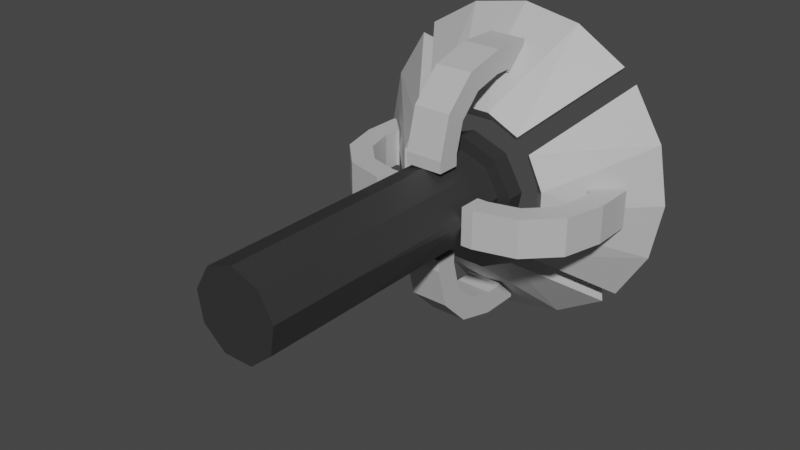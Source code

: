# Source: Weapon-Healing-Barrel.blend  (saved by Blender 2.81.16; exported with 4.5.12 LTS)
import bpy
from mathutils import Matrix  # noqa: F401  (used for matrix-valued properties, if any)

bpy.ops.wm.read_factory_settings(use_empty=True)
scene = bpy.context.scene
scene.name = 'Scene'

# ---- collections
col_collection = bpy.data.collections.new('Collection'); scene.collection.children.link(col_collection)

# ---- materials (node trees are filled in below, after node groups)
mat_material = bpy.data.materials.new('Material')
mat_material.use_transparent_shadow = False
mat_material_001 = bpy.data.materials.new('Material.001')
mat_material_001.use_transparent_shadow = False

# ---- material node trees
mat_material.use_nodes = True; mat_material.node_tree.nodes.clear()
_N = mat_material.node_tree.nodes; _L = mat_material.node_tree.links
n0 = _N.new('ShaderNodeOutputMaterial'); n0.name = 'Material Output'; n0.location = (300, 300)
n1 = _N.new('ShaderNodeBsdfPrincipled'); n1.name = 'Principled BSDF'; n1.location = (10, 300)
n1.distribution = 'GGX'
n1.subsurface_method = 'BURLEY'
n1.inputs[0].default_value = (0.0331, 0.0331, 0.0331, 1.0)
n1.inputs[3].default_value = 1.45
n1.inputs[27].default_value = (0.0, 0.0, 0.0, 1.0)
n1.inputs[28].default_value = 1.0
_L.new(n1.outputs[0], n0.inputs[0])
n0.is_active_output = True
mat_material_001.use_nodes = True; mat_material_001.node_tree.nodes.clear()
_N = mat_material_001.node_tree.nodes; _L = mat_material_001.node_tree.links
n0 = _N.new('ShaderNodeOutputMaterial'); n0.name = 'Material Output'; n0.location = (300, 300)
n1 = _N.new('ShaderNodeBsdfPrincipled'); n1.name = 'Principled BSDF'; n1.location = (10, 300)
n1.distribution = 'GGX'
n1.subsurface_method = 'BURLEY'
n1.inputs[0].default_value = (0.5382, 0.5382, 0.5382, 1.0)
n1.inputs[3].default_value = 1.45
n1.inputs[27].default_value = (0.0, 0.0, 0.0, 1.0)
n1.inputs[28].default_value = 1.0
_L.new(n1.outputs[0], n0.inputs[0])
n0.is_active_output = True

# ---- world
world_world = bpy.data.worlds.new('World'); scene.world = world_world
world_world.use_nodes = True; world_world.node_tree.nodes.clear()
_N = world_world.node_tree.nodes; _L = world_world.node_tree.links
n0 = _N.new('ShaderNodeOutputWorld'); n0.name = 'World Output'; n0.location = (300, 300)
n1 = _N.new('ShaderNodeBackground'); n1.name = 'Background'; n1.location = (10, 300)
n1.inputs[0].default_value = (0.05088, 0.05088, 0.05088, 1.0)
_L.new(n1.outputs[0], n0.inputs[0])
n0.is_active_output = True
world_world.color = (0.05088, 0.05088, 0.05088)
world_world.use_sun_shadow = False
world_world.sun_shadow_jitter_overblur = 0.0

# ---- meshes
me_weapon_healing_barrel = bpy.data.meshes.new('Weapon-Healing-Barrel')
me_weapon_healing_barrel.from_pydata([(1.163, -4.371e-08, 3.458), (1.407, -4.371e-08, 3.702), (1.163, 0.2, 3.458), (1.407, 0.2, 3.702), (0.4559, -4.371e-08, 2.659), (0.4559, -4.371e-08, 2.415), (0.4559, -0.2, 2.659), (0.4559, -0.2, 2.415), (1.197, 0.2, 3.458), (1.441, 0.2, 3.278), (1.197, 0.2, 3.278), (1.326, 0.2, 2.847), (1.114, 0.2, 2.969), (1.01, 0.2, 2.531), (0.8876, 0.2, 2.742), (0.5779, 0.2, 2.415), (0.5779, 0.2, 2.659), (0.4559, 0.2, 2.659), (0.4559, 0.2, 2.415), (1.441, 0.2, 3.702), (1.407, -0.2, 3.702), (1.441, -0.2, 3.702), (1.441, -0.2, 3.278), (1.326, -0.2, 2.847), (1.01, -0.2, 2.531), (0.5779, -0.2, 2.415), (0.5779, -0.2, 2.659), (0.8876, -0.2, 2.742), (1.114, -0.2, 2.969), (1.197, -0.2, 3.278), (1.197, -0.2, 3.458), (1.163, -0.2, 3.458), (0.0, -1.163, 3.458), (0.0, -1.407, 3.702), (0.2, -1.163, 3.458), (0.2, -1.407, 3.702), (0.0, -0.4559, 2.659), (0.0, -0.4559, 2.415), (-0.2, -0.4559, 2.659), (-0.2, -0.4559, 2.415), (0.2, -1.197, 3.458), (0.2, -1.441, 3.278), (0.2, -1.197, 3.278), (0.2, -1.326, 2.847), (0.2, -1.114, 2.969), (0.2, -1.01, 2.531), (0.2, -0.8876, 2.742), (0.2, -0.5779, 2.415), (0.2, -0.5779, 2.659), (0.2, -0.4559, 2.659), (0.2, -0.4559, 2.415), (0.2, -1.441, 3.702), (-0.2, -1.407, 3.702), (-0.2, -1.441, 3.702), (-0.2, -1.441, 3.278), (-0.2, -1.326, 2.847), (-0.2, -1.01, 2.531), (-0.2, -0.5779, 2.415), (-0.2, -0.5779, 2.659), (-0.2, -0.8876, 2.742), (-0.2, -1.114, 2.969), (-0.2, -1.197, 3.278), (-0.2, -1.197, 3.458), (-0.2, -1.163, 3.458), (-1.163, -4.371e-08, 3.458), (-1.407, -4.371e-08, 3.702), (-1.163, -0.2, 3.458), (-1.407, -0.2, 3.702), (-0.4559, -4.371e-08, 2.659), (-0.4559, -4.371e-08, 2.415), (-0.4559, 0.2, 2.659), (-0.4559, 0.2, 2.415), (-1.197, -0.2, 3.458), (-1.441, -0.2, 3.278), (-1.197, -0.2, 3.278), (-1.326, -0.2, 2.847), (-1.114, -0.2, 2.969), (-1.01, -0.2, 2.531), (-0.8876, -0.2, 2.742), (-0.5779, -0.2, 2.415), (-0.5779, -0.2, 2.659), (-0.4559, -0.2, 2.659), (-0.4559, -0.2, 2.415), (-1.441, -0.2, 3.702), (-1.407, 0.2, 3.702), (-1.441, 0.2, 3.702), (-1.441, 0.2, 3.278), (-1.326, 0.2, 2.847), (-1.01, 0.2, 2.531), (-0.5779, 0.2, 2.415), (-0.5779, 0.2, 2.659), (-0.8876, 0.2, 2.742), (-1.114, 0.2, 2.969), (-1.197, 0.2, 3.278), (-1.197, 0.2, 3.458), (-1.163, 0.2, 3.458), (0.0, 0.4559, 2.659), (0.0, 0.4559, 2.415), (0.2, 0.4559, 2.659), (0.2, 0.4559, 2.415), (0.0, 1.163, 3.458), (0.0, 1.407, 3.702), (-0.2, 1.163, 3.458), (-0.2, 1.407, 3.702), (-0.2, 1.197, 3.458), (-0.2, 1.441, 3.278), (-0.2, 1.197, 3.278), (-0.2, 1.326, 2.847), (-0.2, 1.114, 2.969), (-0.2, 1.01, 2.531), (-0.2, 0.8876, 2.742), (-0.2, 0.5779, 2.415), (-0.2, 0.5779, 2.659), (-0.2, 0.4559, 2.659), (-0.2, 0.4559, 2.415), (-0.2, 1.441, 3.702), (0.2, 1.407, 3.702), (0.2, 1.441, 3.702), (0.2, 1.441, 3.278), (0.2, 1.326, 2.847), (0.2, 1.01, 2.531), (0.2, 0.5779, 2.415), (0.2, 0.5779, 2.659), (0.2, 0.8876, 2.742), (0.2, 1.114, 2.969), (0.2, 1.197, 3.278), (0.2, 1.197, 3.458), (0.2, 1.163, 3.458), (-0.4327, 0.5742, 3.298), (-0.6761, 0.8175, 3.639), (-0.5336, 0.675, 3.156), (-0.7834, 0.9249, 3.508), (-1.035, 1.177, 4.146), (-1.136, 1.277, 4.005), (1.136, 1.277, 4.005), (1.035, 1.177, 4.146), (0.7834, 0.9249, 3.508), (0.6761, 0.8175, 3.639), (0.5336, 0.675, 3.156), (0.4327, 0.5742, 3.298), (-0.6075, 1.597, 4.005), (-0.3734, 1.522, 4.146), (0.0, 1.709, 4.005), (0.3734, 1.522, 4.146), (0.6075, 1.597, 4.005), (-0.1903, 0.8391, 3.156), (0.1903, 0.8391, 3.156), (-0.1536, 0.7024, 3.298), (0.1536, 0.7024, 3.298), (0.4596, 0.3857, 3.0), (0.6, -4.371e-08, 3.0), (0.4559, -4.371e-08, 3.0), (0.4596, -0.3857, 3.0), (0.3492, -0.293, 3.0), (0.1042, -0.5909, 3.0), (0.07917, -0.449, 3.0), (-0.228, -0.3948, 3.0), (-0.3, -0.5196, 3.0), (-0.4284, -0.1559, 3.0), (-0.5638, -0.2052, 3.0), (-0.4284, 0.1559, 3.0), (-0.5638, 0.2052, 3.0), (-0.3, 0.5196, 3.0), (-0.228, 0.3948, 3.0), (0.1042, 0.5909, 3.0), (0.07917, 0.449, 3.0), (0.3492, 0.293, 3.0), (0.4596, -0.3857, 3.2), (0.6, -4.371e-08, 3.2), (0.4596, 0.3857, 3.2), (0.1042, 0.5909, 3.2), (-0.3, 0.5196, 3.2), (-0.5638, 0.2052, 3.2), (-0.5638, -0.2052, 3.2), (-0.3, -0.5196, 3.2), (0.1042, -0.5909, 3.2), (0.3492, -0.293, 1.0), (0.4559, -4.371e-08, 1.0), (-0.228, -0.3948, 1.0), (0.07917, -0.449, 1.0), (0.07917, 0.449, 1.0), (-0.228, 0.3948, 1.0), (-0.4284, -0.1559, 1.0), (-0.4284, 0.1559, 1.0), (0.3492, 0.293, 1.0), (1.277, -1.136, 4.005), (1.177, -1.035, 4.146), (0.9249, -0.7834, 3.508), (0.8175, -0.6761, 3.639), (0.675, -0.5336, 3.156), (0.5742, -0.4327, 3.298), (0.5742, 0.4327, 3.298), (0.8175, 0.6761, 3.639), (0.675, 0.5336, 3.156), (0.9249, 0.7834, 3.508), (1.177, 1.035, 4.146), (1.277, 1.136, 4.005), (1.597, -0.6075, 4.005), (1.522, -0.3734, 4.146), (1.709, -4.371e-08, 4.005), (1.522, 0.3734, 4.146), (1.597, 0.6075, 4.005), (0.8391, -0.1903, 3.156), (0.7024, -0.1536, 3.298), (0.8391, 0.1903, 3.156), (0.7024, 0.1536, 3.298), (-0.675, 0.5336, 3.156), (-0.5742, 0.4327, 3.298), (-0.8391, 0.1903, 3.156), (-0.7024, 0.1536, 3.298), (-0.8391, -0.1903, 3.156), (-0.7024, -0.1536, 3.298), (-0.5742, -0.4327, 3.298), (-0.675, -0.5336, 3.156), (-1.522, 0.3734, 4.146), (-0.8175, 0.6761, 3.639), (-1.177, 1.035, 4.146), (-1.522, -0.3734, 4.146), (-1.177, -1.035, 4.146), (-0.8175, -0.6761, 3.639), (-1.597, -0.6075, 4.005), (-1.709, -4.371e-08, 4.005), (-0.9249, 0.7834, 3.508), (-1.277, 1.136, 4.005), (-1.597, 0.6075, 4.005), (-0.9249, -0.7834, 3.508), (-1.277, -1.136, 4.005), (0.5336, -0.675, 3.156), (0.1903, -0.8391, 3.156), (0.4327, -0.5742, 3.298), (0.1536, -0.7024, 3.298), (-0.1903, -0.8391, 3.156), (-0.1536, -0.7024, 3.298), (-0.4327, -0.5742, 3.298), (-0.5336, -0.675, 3.156), (0.6761, -0.8175, 3.639), (1.035, -1.177, 4.146), (0.3734, -1.522, 4.146), (-0.3734, -1.522, 4.146), (-0.6761, -0.8175, 3.639), (-1.035, -1.177, 4.146), (0.0, -1.709, 4.005), (-0.6075, -1.597, 4.005), (0.7834, -0.9249, 3.508), (1.136, -1.277, 4.005), (0.6075, -1.597, 4.005), (-1.136, -1.277, 4.005), (-0.7834, -0.9249, 3.508), (0.3492, -0.293, 1.0), (0.4559, -4.371e-08, 1.0), (-0.228, -0.3948, 1.0), (0.07917, -0.449, 1.0), (0.07917, 0.449, 1.0), (-0.228, 0.3948, 1.0), (-0.4284, -0.1559, 1.0), (-0.4284, 0.1559, 1.0), (0.3492, 0.293, 1.0), (0.3492, -0.293, 0.0), (0.4559, -4.371e-08, 0.0), (-0.228, -0.3948, 0.0), (0.07917, -0.449, 0.0), (0.07917, 0.449, 0.0), (-0.228, 0.3948, 0.0), (-0.4284, -0.1559, 0.0), (-0.4284, 0.1559, 0.0), (0.3492, 0.293, 0.0)], [], [(0, 1, 2), (2, 1, 3), (4, 5, 6), (6, 5, 7), (2, 3, 8), (8, 3, 9), (8, 9, 10), (10, 9, 11), (10, 11, 12), (12, 11, 13), (12, 13, 14), (14, 13, 15), (14, 15, 16), (16, 15, 17), (17, 15, 18), (3, 19, 9), (20, 21, 1), (1, 21, 19), (1, 19, 3), (21, 22, 19), (19, 22, 9), (22, 23, 9), (9, 23, 11), (11, 23, 24), (11, 24, 13), (13, 24, 15), (15, 24, 25), (18, 15, 5), (5, 15, 25), (5, 25, 7), (5, 4, 18), (18, 4, 17), (17, 4, 16), (16, 4, 26), (26, 4, 6), (16, 26, 14), (14, 26, 27), (14, 27, 28), (14, 28, 12), (12, 28, 29), (12, 29, 10), (29, 30, 10), (10, 30, 8), (2, 8, 0), (0, 8, 30), (0, 30, 31), (1, 0, 20), (20, 0, 31), (31, 30, 20), (20, 30, 22), (20, 22, 21), (30, 29, 22), (22, 29, 23), (23, 29, 28), (23, 28, 24), (24, 28, 27), (24, 27, 25), (25, 27, 26), (25, 26, 7), (7, 26, 6), (32, 33, 34), (34, 33, 35), (36, 37, 38), (38, 37, 39), (34, 35, 40), (40, 35, 41), (40, 41, 42), (42, 41, 43), (42, 43, 44), (44, 43, 45), (44, 45, 46), (46, 45, 47), (46, 47, 48), (48, 47, 49), (49, 47, 50), (35, 51, 41), (52, 53, 33), (33, 53, 51), (33, 51, 35), (53, 54, 51), (51, 54, 41), (54, 55, 41), (41, 55, 43), (43, 55, 56), (43, 56, 45), (45, 56, 47), (47, 56, 57), (50, 47, 37), (37, 47, 57), (37, 57, 39), (37, 36, 50), (50, 36, 49), (49, 36, 48), (48, 36, 58), (58, 36, 38), (48, 58, 46), (46, 58, 59), (46, 59, 60), (46, 60, 44), (44, 60, 61), (44, 61, 42), (61, 62, 42), (42, 62, 40), (34, 40, 32), (32, 40, 62), (32, 62, 63), (33, 32, 52), (52, 32, 63), (63, 62, 52), (52, 62, 54), (52, 54, 53), (62, 61, 54), (54, 61, 55), (55, 61, 60), (55, 60, 56), (56, 60, 59), (56, 59, 57), (57, 59, 58), (57, 58, 39), (39, 58, 38), (64, 65, 66), (66, 65, 67), (68, 69, 70), (70, 69, 71), (66, 67, 72), (72, 67, 73), (72, 73, 74), (74, 73, 75), (74, 75, 76), (76, 75, 77), (76, 77, 78), (78, 77, 79), (78, 79, 80), (80, 79, 81), (81, 79, 82), (67, 83, 73), (84, 85, 65), (65, 85, 83), (65, 83, 67), (85, 86, 83), (83, 86, 73), (86, 87, 73), (73, 87, 75), (75, 87, 88), (75, 88, 77), (77, 88, 79), (79, 88, 89), (82, 79, 69), (69, 79, 89), (69, 89, 71), (69, 68, 82), (82, 68, 81), (81, 68, 80), (80, 68, 90), (90, 68, 70), (80, 90, 78), (78, 90, 91), (78, 91, 92), (78, 92, 76), (76, 92, 93), (76, 93, 74), (93, 94, 74), (74, 94, 72), (66, 72, 64), (64, 72, 94), (64, 94, 95), (65, 64, 84), (84, 64, 95), (95, 94, 84), (84, 94, 86), (84, 86, 85), (94, 93, 86), (86, 93, 87), (87, 93, 92), (87, 92, 88), (88, 92, 91), (88, 91, 89), (89, 91, 90), (89, 90, 71), (71, 90, 70), (96, 97, 98), (98, 97, 99), (100, 101, 102), (102, 101, 103), (102, 103, 104), (104, 103, 105), (104, 105, 106), (106, 105, 107), (106, 107, 108), (108, 107, 109), (108, 109, 110), (110, 109, 111), (110, 111, 112), (112, 111, 113), (113, 111, 114), (103, 115, 105), (116, 117, 101), (101, 117, 115), (101, 115, 103), (117, 118, 115), (115, 118, 105), (118, 119, 105), (105, 119, 107), (107, 119, 120), (107, 120, 109), (109, 120, 111), (111, 120, 121), (114, 111, 97), (97, 111, 121), (97, 121, 99), (97, 96, 114), (114, 96, 113), (113, 96, 112), (112, 96, 122), (122, 96, 98), (112, 122, 110), (110, 122, 123), (110, 123, 124), (110, 124, 108), (108, 124, 125), (108, 125, 106), (125, 126, 106), (106, 126, 104), (102, 104, 100), (100, 104, 126), (100, 126, 127), (101, 100, 116), (116, 100, 127), (127, 126, 116), (116, 126, 118), (116, 118, 117), (126, 125, 118), (118, 125, 119), (119, 125, 124), (119, 124, 120), (120, 124, 123), (120, 123, 121), (121, 123, 122), (121, 122, 99), (99, 122, 98), (128, 129, 130), (130, 129, 131), (131, 129, 132), (131, 132, 133), (134, 135, 136), (136, 135, 137), (136, 137, 138), (138, 137, 139), (133, 132, 140), (140, 132, 141), (140, 141, 142), (142, 141, 143), (142, 143, 144), (144, 143, 135), (144, 135, 134), (100, 145, 101), (101, 145, 140), (101, 140, 142), (145, 100, 146), (146, 100, 101), (146, 101, 142), (131, 133, 130), (130, 133, 140), (130, 140, 145), (142, 144, 146), (146, 144, 138), (138, 144, 134), (138, 134, 136), (129, 128, 132), (132, 128, 141), (141, 128, 147), (141, 147, 148), (141, 148, 143), (143, 148, 139), (143, 139, 137), (137, 135, 143), (130, 145, 128), (128, 145, 147), (147, 145, 146), (147, 146, 148), (148, 146, 139), (139, 146, 138), (149, 150, 151), (151, 150, 152), (151, 152, 153), (153, 152, 154), (153, 154, 155), (155, 154, 156), (156, 154, 157), (156, 157, 158), (158, 157, 159), (158, 159, 160), (160, 159, 161), (160, 161, 162), (160, 162, 163), (163, 162, 164), (163, 164, 165), (165, 164, 166), (166, 164, 149), (166, 149, 151), (167, 150, 168), (168, 150, 149), (168, 149, 169), (169, 149, 164), (169, 164, 170), (170, 164, 162), (170, 162, 171), (171, 162, 161), (171, 161, 172), (172, 161, 159), (172, 159, 173), (173, 159, 157), (173, 157, 174), (174, 157, 154), (174, 154, 175), (175, 154, 152), (175, 152, 167), (167, 152, 150), (168, 169, 167), (167, 169, 175), (175, 169, 170), (175, 170, 174), (174, 170, 171), (174, 171, 173), (173, 171, 172), (4, 153, 5), (5, 153, 176), (5, 176, 177), (5, 166, 4), (4, 166, 151), (4, 151, 153), (36, 156, 37), (37, 156, 178), (37, 178, 179), (156, 36, 155), (155, 36, 37), (155, 37, 179), (96, 165, 97), (97, 165, 180), (97, 180, 181), (165, 96, 163), (163, 96, 97), (163, 97, 181), (153, 155, 176), (176, 155, 179), (156, 158, 178), (178, 158, 182), (182, 158, 69), (182, 69, 183), (158, 160, 69), (69, 160, 183), (160, 163, 183), (183, 163, 181), (165, 166, 180), (180, 166, 184), (184, 166, 5), (184, 5, 177), (180, 184, 256, 252), (182, 183, 255, 254), (184, 177, 249, 256), (178, 182, 254, 250), (181, 180, 252, 253), (177, 176, 248, 249), (183, 181, 253, 255), (185, 186, 187), (187, 186, 188), (187, 188, 189), (189, 188, 190), (191, 192, 193), (193, 192, 194), (194, 192, 195), (194, 195, 196), (185, 197, 186), (186, 197, 198), (198, 197, 199), (198, 199, 200), (200, 199, 201), (200, 201, 195), (195, 201, 196), (189, 190, 202), (202, 190, 203), (202, 203, 204), (204, 203, 205), (204, 205, 191), (191, 193, 204), (203, 190, 198), (198, 190, 188), (198, 188, 186), (198, 200, 203), (203, 200, 205), (205, 200, 191), (191, 200, 195), (191, 195, 192), (0, 204, 1), (1, 204, 201), (1, 201, 199), (204, 0, 202), (202, 0, 1), (202, 1, 199), (187, 189, 185), (185, 189, 197), (197, 189, 202), (197, 202, 199), (204, 193, 201), (201, 193, 194), (201, 194, 196), (206, 207, 208), (208, 207, 209), (208, 209, 210), (210, 209, 211), (210, 211, 212), (212, 213, 210), (209, 207, 214), (214, 207, 215), (214, 215, 216), (214, 217, 209), (209, 217, 211), (211, 217, 212), (212, 217, 218), (212, 218, 219), (64, 210, 65), (65, 210, 220), (65, 220, 221), (210, 64, 208), (208, 64, 65), (208, 65, 221), (222, 206, 223), (223, 206, 224), (224, 206, 208), (224, 208, 221), (210, 213, 220), (220, 213, 225), (220, 225, 226), (223, 224, 216), (216, 224, 214), (214, 224, 221), (214, 221, 217), (217, 221, 220), (217, 220, 218), (218, 220, 226), (212, 219, 213), (213, 219, 225), (225, 219, 218), (225, 218, 226), (223, 216, 222), (222, 216, 215), (222, 215, 206), (206, 215, 207), (227, 228, 229), (229, 228, 230), (230, 228, 231), (230, 231, 232), (232, 231, 233), (233, 231, 234), (235, 229, 236), (236, 229, 237), (237, 229, 230), (237, 230, 232), (237, 232, 238), (238, 232, 233), (238, 233, 239), (239, 240, 238), (32, 33, 241), (241, 32, 228), (228, 32, 231), (231, 32, 241), (231, 241, 242), (243, 244, 227), (227, 244, 245), (227, 245, 228), (228, 245, 241), (231, 242, 234), (234, 242, 246), (234, 246, 247), (244, 236, 245), (245, 236, 237), (245, 237, 241), (241, 237, 238), (241, 238, 242), (242, 238, 240), (242, 240, 246), (246, 240, 247), (247, 240, 239), (247, 239, 234), (234, 239, 233), (229, 235, 227), (227, 235, 243), (243, 235, 236), (243, 236, 244), (256, 249, 258, 265), (251, 250, 259, 260), (250, 254, 263, 259), (252, 256, 265, 261), (249, 248, 257, 258), (248, 251, 260, 257), (255, 253, 262, 264), (179, 178, 250, 251), (176, 179, 251, 248), (258, 257, 265), (265, 257, 260), (265, 260, 261), (261, 260, 259), (261, 259, 262), (262, 259, 263), (262, 263, 264), (254, 255, 264, 263), (253, 252, 261, 262)])
me_weapon_healing_barrel.polygons.foreach_set('material_index', [1, 1, 1, 1, 1, 1, 1, 1, 1, 1, 1, 1, 1, 1, 1, 1, 1, 1, 1, 1, 1, 1, 1, 1, 1, 1, 1, 1, 1, 1, 1, 1, 1, 1, 1, 1, 1, 1, 1, 1, 1, 1, 1, 1, 1, 1, 1, 1, 1, 1, 1, 1, 1, 1, 1, 1, 1, 1, 1, 1, 1, 1, 1, 1, 1, 1, 1, 1, 1, 1, 1, 1, 1, 1, 1, 1, 1, 1, 1, 1, 1, 1, 1, 1, 1, 1, 1, 1, 1, 1, 1, 1, 1, 1, 1, 1, 1, 1, 1, 1, 1, 1, 1, 1, 1, 1, 1, 1, 1, 1, 1, 1, 1, 1, 1, 1, 1, 1, 1, 1, 1, 1, 1, 1, 1, 1, 1, 1, 1, 1, 1, 1, 1, 1, 1, 1, 1, 1, 1, 1, 1, 1, 1, 1, 1, 1, 1, 1, 1, 1, 1, 1, 1, 1, 1, 1, 1, 1, 1, 1, 1, 1, 1, 1, 1, 1, 1, 1, 1, 1, 1, 1, 1, 1, 1, 1, 1, 1, 1, 1, 1, 1, 1, 1, 1, 1, 1, 1, 1, 1, 1, 1, 1, 1, 1, 1, 1, 1, 1, 1, 1, 1, 1, 1, 1, 1, 1, 1, 1, 1, 1, 1, 1, 1, 1, 1, 1, 1, 1, 1, 1, 1, 1, 1, 1, 1, 1, 1, 1, 1, 1, 1, 1, 1, 1, 1, 1, 1, 1, 1, 1, 1, 1, 1, 1, 1, 1, 1, 1, 1, 1, 1, 1, 1, 1, 1, 1, 1, 1, 1, 1, 1, 1, 1, 1, 1, 1, 1, 1, 1, 1, 1, 1, 1, 1, 1, 1, 1, 1, 1, 1, 1, 0, 0, 0, 0, 0, 0, 0, 0, 0, 0, 0, 0, 0, 0, 0, 0, 0, 0, 0, 0, 0, 0, 0, 0, 0, 0, 0, 0, 0, 0, 0, 0, 0, 0, 0, 0, 0, 0, 0, 0, 0, 0, 0, 0, 0, 0, 0, 0, 0, 0, 0, 0, 0, 0, 0, 0, 0, 0, 0, 0, 0, 0, 0, 0, 0, 0, 0, 0, 0, 0, 0, 0, 0, 0, 0, 1, 1, 1, 1, 1, 1, 1, 1, 1, 1, 1, 1, 1, 1, 1, 1, 1, 1, 1, 1, 1, 1, 1, 1, 1, 1, 1, 1, 1, 1, 1, 1, 1, 1, 1, 1, 1, 1, 1, 1, 1, 1, 1, 1, 1, 1, 1, 1, 1, 1, 1, 1, 1, 1, 1, 1, 1, 1, 1, 1, 1, 1, 1, 1, 1, 1, 1, 1, 1, 1, 1, 1, 1, 1, 1, 1, 1, 1, 1, 1, 1, 1, 1, 1, 1, 1, 1, 1, 1, 1, 1, 1, 1, 1, 1, 1, 1, 1, 1, 1, 1, 1, 1, 1, 1, 1, 1, 1, 1, 1, 1, 1, 1, 1, 1, 1, 1, 1, 1, 1, 1, 1, 1, 1, 1, 1, 1, 1, 1, 1, 1, 1, 0, 0, 0, 0, 0, 0, 0, 1, 1, 0, 0, 0, 0, 0, 0, 0, 0, 0])
me_weapon_healing_barrel.materials.append(mat_material)
me_weapon_healing_barrel.materials.append(mat_material_001)
me_weapon_healing_barrel.use_remesh_fix_poles = True
me_weapon_healing_barrel.use_remesh_preserve_attributes = False
me_weapon_healing_barrel.use_mirror_vertex_groups = False
me_weapon_healing_barrel.update()

# ---- objects
ob_weapon_healing_barrel = bpy.data.objects.new('Weapon-Healing-Barrel', me_weapon_healing_barrel)

# ---- transforms, parenting, visibility, modifiers, constraints
ob_weapon_healing_barrel.location = (0.0, 0.0, 0.0)
ob_weapon_healing_barrel.rotation_euler = (-1.571, -1.571, 0.0)
ob_weapon_healing_barrel.lineart.crease_threshold = 0.0

# ---- collection membership
col_collection.objects.link(ob_weapon_healing_barrel)

# ---- scene / render settings (as saved in the file)
scene.frame_start = 1; scene.frame_end = 250; scene.frame_set(1)
scene.render.engine = 'BLENDER_EEVEE_NEXT'
scene.cycles.use_denoising = False
scene.cycles.samples = 128
scene.cycles.sampling_pattern = 'TABULATED_SOBOL'
scene.cycles.use_adaptive_sampling = False
scene.cycles.use_light_tree = False
scene.view_settings.view_transform = 'Filmic'
bpy.context.view_layer.update()

# ---- added for rendering (the .blend has no active camera and no usable light): camera, sun
cam_auto = bpy.data.cameras.new('AutoCamera')
cam_auto.lens = 50.0
cam_auto.sensor_width = 36.0
cam_auto.clip_end = 1000.0
ob_auto_camera = bpy.data.objects.new('AutoCamera', cam_auto)
scene.collection.objects.link(ob_auto_camera)
ob_auto_camera.location = (5.89202, -4.99735, 4.71361)
ob_auto_camera.rotation_euler = (1.09748, -7.21219e-08, 0.694738)
scene.camera = ob_auto_camera
light_auto_sun = bpy.data.lights.new('AutoSun', 'SUN')
light_auto_sun.energy = 3.0
light_auto_sun.angle = 0.0523599
ob_auto_sun = bpy.data.objects.new('AutoSun', light_auto_sun)
scene.collection.objects.link(ob_auto_sun)
ob_auto_sun.rotation_euler = (0.872665, 0.174533, 0.523599)
bpy.context.view_layer.update()
